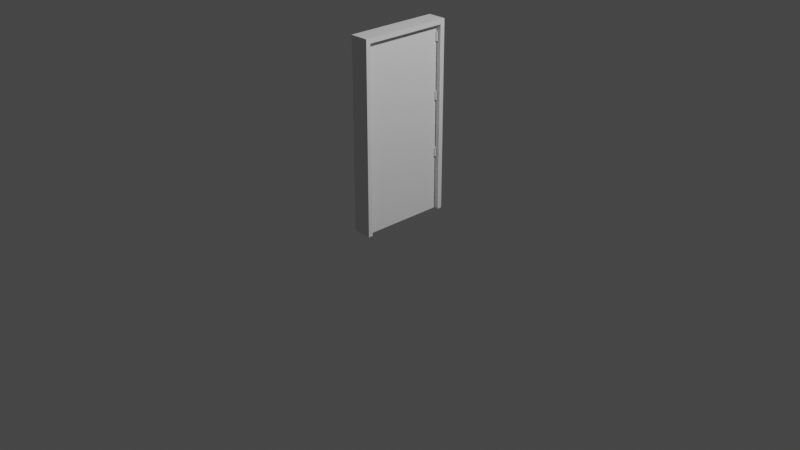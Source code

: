 # Source: 2x2x0.2xHinged_Door.blend  (saved by Blender 2.83.19; exported with 4.5.12 LTS)
import bpy
from mathutils import Matrix  # noqa: F401  (used for matrix-valued properties, if any)

bpy.ops.wm.read_factory_settings(use_empty=True)
scene = bpy.context.scene
scene.name = 'Scene'

# ---- collections
col_collection = bpy.data.collections.new('Collection'); scene.collection.children.link(col_collection)

# ---- materials (node trees are filled in below, after node groups)
mat_material = bpy.data.materials.new('Material')
mat_material.alpha_threshold = 0.0
mat_material.use_transparent_shadow = False
mat_material.line_color = (0.0, 0.0, 0.0, 1.0)

# ---- material node trees
mat_material.use_nodes = True; mat_material.node_tree.nodes.clear()
_N = mat_material.node_tree.nodes; _L = mat_material.node_tree.links
n0 = _N.new('ShaderNodeOutputMaterial'); n0.name = 'Material Output'; n0.location = (300, 300)
n1 = _N.new('ShaderNodeBsdfPrincipled'); n1.name = 'Principled BSDF'; n1.location = (10, 300)
n1.distribution = 'GGX'
n1.subsurface_method = 'BURLEY'
n1.inputs[2].default_value = 0.4
n1.inputs[3].default_value = 1.45
n1.inputs[27].default_value = (0.0, 0.0, 0.0, 1.0)
n1.inputs[28].default_value = 1.0
_L.new(n1.outputs[0], n0.inputs[0])
n0.is_active_output = True

# ---- world
world_world = bpy.data.worlds.new('World'); scene.world = world_world
world_world.use_nodes = True; world_world.node_tree.nodes.clear()
_N = world_world.node_tree.nodes; _L = world_world.node_tree.links
n0 = _N.new('ShaderNodeOutputWorld'); n0.name = 'World Output'; n0.location = (300, 300)
n1 = _N.new('ShaderNodeBackground'); n1.name = 'Background'; n1.location = (10, 300)
n1.inputs[0].default_value = (0.05088, 0.05088, 0.05088, 1.0)
_L.new(n1.outputs[0], n0.inputs[0])
n0.is_active_output = True
world_world.color = (0.05088, 0.05088, 0.05088)
world_world.use_sun_shadow = False
world_world.sun_shadow_jitter_overblur = 0.0

# ---- cameras
cam_camera = bpy.data.cameras.new('Camera')
cam_camera.clip_end = 100.0
cam_camera.ortho_scale = 7.314

# ---- lights
light_light = bpy.data.lights.new('Light', 'POINT')
light_light.transmission_factor = 0.0
light_light.energy = 1000.0
light_light.shadow_soft_size = 0.1
light_light.shadow_maximum_resolution = 0.006
light_light.use_absolute_resolution = True

# ---- meshes
me_cube = bpy.data.meshes.new('Cube')
me_cube.from_pydata([(0.1, 0.5, 1.0), (0.1, 0.5, -1.0), (0.1, -0.5, 1.0), (0.1, -0.5, -1.0), (-0.1, 0.5, 1.0), (-0.1, 0.5, -1.0), (-0.1, -0.5, 1.0), (-0.1, -0.5, -1.0), (-0.1, 0.45, -1.0), (0.1, 0.45, 1.0), (-0.1, 0.45, 1.0), (0.1, 0.45, -1.0), (-0.1, -0.4525, -1.0), (0.1, -0.4525, 1.0), (-0.1, -0.4525, 1.0), (0.1, -0.4525, -1.0), (0.1, 0.5, 0.95), (-0.1, -0.5, 0.95), (0.1, -0.5, 0.95), (-0.1, 0.5, 0.95), (0.1, 0.45, 0.95), (-0.1, 0.45, 0.95), (-0.1, -0.4525, 0.95), (0.1, -0.4525, 0.95), (-0.1, -0.4525, -1.0), (-0.1, 0.45, -1.0), (-0.1, 0.45, 0.95), (-0.1, -0.4525, 0.95)], [], [(13, 14, 6, 2), (18, 2, 6, 17), (21, 10, 4, 19), (12, 15, 3, 7), (23, 13, 2, 18), (19, 4, 0, 16), (16, 0, 9, 20), (5, 1, 11, 8), (22, 14, 10, 21), (0, 4, 10, 9), (17, 6, 14, 22), (20, 9, 13, 23), (9, 10, 14, 13), (7, 17, 22, 12), (1, 16, 20, 11), (5, 19, 16, 1), (15, 23, 18, 3), (8, 21, 19, 5), (3, 18, 17, 7), (11, 20, 26, 25), (23, 15, 24, 27), (20, 23, 27, 26)])
_uv = me_cube.uv_layers.new(name='UVMap')
_uv.uv.foreach_set('vector', [0.625, 0.7381, 0.875, 0.7381, 0.875, 0.75, 0.625, 0.75, 0.6187, 0.75, 0.625, 0.75, 0.625, 1.0, 0.6187, 1.0, 0.6187, 0.2375, 0.625, 0.2375, 0.625, 0.25, 0.6187, 0.25, 0.125, 0.7381, 0.375, 0.7381, 0.375, 0.75, 0.125, 0.75, 0.6187, 0.7381, 0.625, 0.7381, 0.625, 0.75, 0.6187, 0.75, 0.6187, 0.25, 0.625, 0.25, 0.625, 0.5, 0.6187, 0.5, 0.6187, 0.5, 0.625, 0.5, 0.625, 0.5125, 0.6187, 0.5125, 0.125, 0.5, 0.375, 0.5, 0.375, 0.5125, 0.125, 0.5125, 0.6187, 0.01188, 0.625, 0.01188, 0.625, 0.2375, 0.6187, 0.2375, 0.625, 0.5, 0.875, 0.5, 0.875, 0.5125, 0.625, 0.5125, 0.6187, 0.0, 0.625, 0.0, 0.625, 0.01188, 0.6187, 0.01188, 0.6187, 0.5125, 0.625, 0.5125, 0.625, 0.7381, 0.6187, 0.7381, 0.625, 0.5125, 0.875, 0.5125, 0.875, 0.7381, 0.625, 0.7381, 0.375, 0.0, 0.6187, 0.0, 0.6187, 0.01188, 0.375, 0.01188, 0.375, 0.5, 0.6187, 0.5, 0.6187, 0.5125, 0.375, 0.5125, 0.375, 0.25, 0.6187, 0.25, 0.6187, 0.5, 0.375, 0.5, 0.375, 0.7381, 0.6187, 0.7381, 0.6187, 0.75, 0.375, 0.75, 0.375, 0.2375, 0.6187, 0.2375, 0.6187, 0.25, 0.375, 0.25, 0.375, 0.75, 0.6187, 0.75, 0.6187, 1.0, 0.375, 1.0, 0.375, 0.5125, 0.6187, 0.5125, 0.6187, 0.5125, 0.375, 0.5125, 0.6187, 0.7381, 0.375, 0.7381, 0.375, 0.7381, 0.6187, 0.7381, 0.6187, 0.5125, 0.6187, 0.7381, 0.6187, 0.7381, 0.6187, 0.5125])
me_cube.materials.append(mat_material)
me_cube.use_remesh_preserve_volume = False
me_cube.use_remesh_preserve_attributes = False
me_cube.use_mirror_vertex_groups = False
me_cube.update()
me_cube_001 = bpy.data.meshes.new('Cube.001')
me_cube_001.from_pydata([(-0.05, -0.45, -1.0), (-0.05, -0.45, 0.95), (-0.05, 0.45, -1.0), (-0.05, 0.45, 0.95), (0.05, -0.45, -1.0), (0.05, -0.45, 0.95), (0.05, 0.45, -1.0), (0.05, 0.45, 0.95)], [], [(0, 1, 3, 2), (2, 3, 7, 6), (6, 7, 5, 4), (4, 5, 1, 0), (2, 6, 4, 0), (7, 3, 1, 5)])
_uv = me_cube_001.uv_layers.new(name='UVMap')
_uv.uv.foreach_set('vector', [0.375, 0.0, 0.625, 0.0, 0.625, 0.25, 0.375, 0.25, 0.375, 0.25, 0.625, 0.25, 0.625, 0.5, 0.375, 0.5, 0.375, 0.5, 0.625, 0.5, 0.625, 0.75, 0.375, 0.75, 0.375, 0.75, 0.625, 0.75, 0.625, 1.0, 0.375, 1.0, 0.125, 0.5, 0.375, 0.5, 0.375, 0.75, 0.125, 0.75, 0.625, 0.5, 0.875, 0.5, 0.875, 0.75, 0.625, 0.75])
me_cube_001.use_remesh_fix_poles = True
me_cube_001.use_remesh_preserve_attributes = False
me_cube_001.use_mirror_vertex_groups = False
me_cube_001.update()
me_cylinder = bpy.data.meshes.new('Cylinder')
me_cylinder.from_pydata([(0.0, 1.0, -1.0), (0.0, 1.0, 3.5), (0.1951, 0.9808, -1.0), (0.1951, 0.9808, 3.5), (0.3827, 0.9239, -1.0), (0.3827, 0.9239, 3.5), (0.5556, 0.8315, -1.0), (0.5556, 0.8315, 3.5), (0.7071, 0.7071, -1.0), (0.7071, 0.7071, 3.5), (0.8315, 0.5556, -1.0), (0.8315, 0.5556, 3.5), (0.9239, 0.3827, -1.0), (0.9239, 0.3827, 3.5), (0.9808, 0.1951, -1.0), (0.9808, 0.1951, 3.5), (1.0, 7.55e-08, -1.0), (1.0, 7.55e-08, 3.5), (0.9808, -0.1951, -1.0), (0.9808, -0.1951, 3.5), (0.9239, -0.3827, -1.0), (0.9239, -0.3827, 3.5), (0.8315, -0.5556, -1.0), (0.8315, -0.5556, 3.5), (0.7071, -0.7071, -1.0), (0.7071, -0.7071, 3.5), (0.5556, -0.8315, -1.0), (0.5556, -0.8315, 3.5), (0.3827, -0.9239, -1.0), (0.3827, -0.9239, 3.5), (0.1951, -0.9808, -1.0), (0.1951, -0.9808, 3.5), (-3.258e-07, -1.0, -1.0), (-3.258e-07, -1.0, 3.5), (-0.1951, -0.9808, -1.0), (-0.1951, -0.9808, 3.5), (-0.3827, -0.9239, -1.0), (-0.3827, -0.9239, 3.5), (-0.5556, -0.8315, -1.0), (-0.5556, -0.8315, 3.5), (-0.7071, -0.7071, -1.0), (-0.7071, -0.7071, 3.5), (-0.8315, -0.5556, -1.0), (-0.8315, -0.5556, 3.5), (-0.9239, -0.3827, -1.0), (-0.9239, -0.3827, 3.5), (-0.9808, -0.1951, -1.0), (-0.9808, -0.1951, 3.5), (-1.0, 9.656e-07, -1.0), (-1.0, 9.656e-07, 3.5), (-0.9808, 0.1951, -1.0), (-0.9808, 0.1951, 3.5), (-0.9239, 0.3827, -1.0), (-0.9239, 0.3827, 3.5), (-0.8315, 0.5556, -1.0), (-0.8315, 0.5556, 3.5), (-0.7071, 0.7071, -1.0), (-0.7071, 0.7071, 3.5), (-0.5556, 0.8315, -1.0), (-0.5556, 0.8315, 3.5), (-0.3827, 0.9239, -1.0), (-0.3827, 0.9239, 3.5), (-0.1951, 0.9808, -1.0), (-0.1951, 0.9808, 3.5)], [], [(0, 1, 3, 2), (2, 3, 5, 4), (4, 5, 7, 6), (6, 7, 9, 8), (8, 9, 11, 10), (10, 11, 13, 12), (12, 13, 15, 14), (14, 15, 17, 16), (16, 17, 19, 18), (18, 19, 21, 20), (20, 21, 23, 22), (22, 23, 25, 24), (24, 25, 27, 26), (26, 27, 29, 28), (28, 29, 31, 30), (30, 31, 33, 32), (32, 33, 35, 34), (34, 35, 37, 36), (36, 37, 39, 38), (38, 39, 41, 40), (40, 41, 43, 42), (42, 43, 45, 44), (44, 45, 47, 46), (46, 47, 49, 48), (48, 49, 51, 50), (50, 51, 53, 52), (52, 53, 55, 54), (54, 55, 57, 56), (56, 57, 59, 58), (58, 59, 61, 60), (3, 1, 63, 61, 59, 57, 55, 53, 51, 49, 47, 45, 43, 41, 39, 37, 35, 33, 31, 29, 27, 25, 23, 21, 19, 17, 15, 13, 11, 9, 7, 5), (60, 61, 63, 62), (62, 63, 1, 0), (0, 2, 4, 6, 8, 10, 12, 14, 16, 18, 20, 22, 24, 26, 28, 30, 32, 34, 36, 38, 40, 42, 44, 46, 48, 50, 52, 54, 56, 58, 60, 62)])
_uv = me_cylinder.uv_layers.new(name='UVMap')
_uv.uv.foreach_set('vector', [1.0, 0.5, 1.0, 1.0, 0.9688, 1.0, 0.9688, 0.5, 0.9688, 0.5, 0.9688, 1.0, 0.9375, 1.0, 0.9375, 0.5, 0.9375, 0.5, 0.9375, 1.0, 0.9062, 1.0, 0.9062, 0.5, 0.9062, 0.5, 0.9062, 1.0, 0.875, 1.0, 0.875, 0.5, 0.875, 0.5, 0.875, 1.0, 0.8438, 1.0, 0.8438, 0.5, 0.8438, 0.5, 0.8438, 1.0, 0.8125, 1.0, 0.8125, 0.5, 0.8125, 0.5, 0.8125, 1.0, 0.7812, 1.0, 0.7812, 0.5, 0.7812, 0.5, 0.7812, 1.0, 0.75, 1.0, 0.75, 0.5, 0.75, 0.5, 0.75, 1.0, 0.7188, 1.0, 0.7188, 0.5, 0.7188, 0.5, 0.7188, 1.0, 0.6875, 1.0, 0.6875, 0.5, 0.6875, 0.5, 0.6875, 1.0, 0.6562, 1.0, 0.6562, 0.5, 0.6562, 0.5, 0.6562, 1.0, 0.625, 1.0, 0.625, 0.5, 0.625, 0.5, 0.625, 1.0, 0.5938, 1.0, 0.5938, 0.5, 0.5938, 0.5, 0.5938, 1.0, 0.5625, 1.0, 0.5625, 0.5, 0.5625, 0.5, 0.5625, 1.0, 0.5312, 1.0, 0.5312, 0.5, 0.5312, 0.5, 0.5312, 1.0, 0.5, 1.0, 0.5, 0.5, 0.5, 0.5, 0.5, 1.0, 0.4688, 1.0, 0.4688, 0.5, 0.4688, 0.5, 0.4688, 1.0, 0.4375, 1.0, 0.4375, 0.5, 0.4375, 0.5, 0.4375, 1.0, 0.4062, 1.0, 0.4062, 0.5, 0.4062, 0.5, 0.4062, 1.0, 0.375, 1.0, 0.375, 0.5, 0.375, 0.5, 0.375, 1.0, 0.3438, 1.0, 0.3438, 0.5, 0.3438, 0.5, 0.3438, 1.0, 0.3125, 1.0, 0.3125, 0.5, 0.3125, 0.5, 0.3125, 1.0, 0.2812, 1.0, 0.2812, 0.5, 0.2812, 0.5, 0.2812, 1.0, 0.25, 1.0, 0.25, 0.5, 0.25, 0.5, 0.25, 1.0, 0.2188, 1.0, 0.2188, 0.5, 0.2188, 0.5, 0.2188, 1.0, 0.1875, 1.0, 0.1875, 0.5, 0.1875, 0.5, 0.1875, 1.0, 0.1562, 1.0, 0.1562, 0.5, 0.1562, 0.5, 0.1562, 1.0, 0.125, 1.0, 0.125, 0.5, 0.125, 0.5, 0.125, 1.0, 0.09375, 1.0, 0.09375, 0.5, 0.09375, 0.5, 0.09375, 1.0, 0.0625, 1.0, 0.0625, 0.5, 0.2968, 0.4854, 0.25, 0.49, 0.2032, 0.4854, 0.1582, 0.4717, 0.1167, 0.4496, 0.08029, 0.4197, 0.05045, 0.3833, 0.02827, 0.3418, 0.01461, 0.2968, 0.01, 0.25, 0.01461, 0.2032, 0.02827, 0.1582, 0.05045, 0.1167, 0.08029, 0.08029, 0.1167, 0.05045, 0.1582, 0.02827, 0.2032, 0.01461, 0.25, 0.01, 0.2968, 0.01461, 0.3418, 0.02827, 0.3833, 0.05045, 0.4197, 0.08029, 0.4496, 0.1167, 0.4717, 0.1582, 0.4854, 0.2032, 0.49, 0.25, 0.4854, 0.2968, 0.4717, 0.3418, 0.4496, 0.3833, 0.4197, 0.4197, 0.3833, 0.4496, 0.3418, 0.4717, 0.0625, 0.5, 0.0625, 1.0, 0.03125, 1.0, 0.03125, 0.5, 0.03125, 0.5, 0.03125, 1.0, 0.0, 1.0, 0.0, 0.5, 0.75, 0.49, 0.7968, 0.4854, 0.8418, 0.4717, 0.8833, 0.4496, 0.9197, 0.4197, 0.9496, 0.3833, 0.9717, 0.3418, 0.9854, 0.2968, 0.99, 0.25, 0.9854, 0.2032, 0.9717, 0.1582, 0.9496, 0.1167, 0.9197, 0.08029, 0.8833, 0.05045, 0.8418, 0.02827, 0.7968, 0.01461, 0.75, 0.01, 0.7032, 0.01461, 0.6582, 0.02827, 0.6167, 0.05045, 0.5803, 0.08029, 0.5504, 0.1167, 0.5283, 0.1582, 0.5146, 0.2032, 0.51, 0.25, 0.5146, 0.2968, 0.5283, 0.3418, 0.5504, 0.3833, 0.5803, 0.4197, 0.6167, 0.4496, 0.6582, 0.4717, 0.7032, 0.4854])
me_cylinder.use_remesh_fix_poles = True
me_cylinder.use_remesh_preserve_attributes = False
me_cylinder.use_mirror_vertex_groups = False
me_cylinder.update()
me_cylinder_001 = bpy.data.meshes.new('Cylinder.001')
me_cylinder_001.from_pydata([(0.0, 1.0, -1.0), (0.0, 1.0, 3.5), (0.1951, 0.9808, -1.0), (0.1951, 0.9808, 3.5), (0.3827, 0.9239, -1.0), (0.3827, 0.9239, 3.5), (0.5556, 0.8315, -1.0), (0.5556, 0.8315, 3.5), (0.7071, 0.7071, -1.0), (0.7071, 0.7071, 3.5), (0.8315, 0.5556, -1.0), (0.8315, 0.5556, 3.5), (0.9239, 0.3827, -1.0), (0.9239, 0.3827, 3.5), (0.9808, 0.1951, -1.0), (0.9808, 0.1951, 3.5), (1.0, 7.55e-08, -1.0), (1.0, 7.55e-08, 3.5), (0.9808, -0.1951, -1.0), (0.9808, -0.1951, 3.5), (0.9239, -0.3827, -1.0), (0.9239, -0.3827, 3.5), (0.8315, -0.5556, -1.0), (0.8315, -0.5556, 3.5), (0.7071, -0.7071, -1.0), (0.7071, -0.7071, 3.5), (0.5556, -0.8315, -1.0), (0.5556, -0.8315, 3.5), (0.3827, -0.9239, -1.0), (0.3827, -0.9239, 3.5), (0.1951, -0.9808, -1.0), (0.1951, -0.9808, 3.5), (-3.258e-07, -1.0, -1.0), (-3.258e-07, -1.0, 3.5), (-0.1951, -0.9808, -1.0), (-0.1951, -0.9808, 3.5), (-0.3827, -0.9239, -1.0), (-0.3827, -0.9239, 3.5), (-0.5556, -0.8315, -1.0), (-0.5556, -0.8315, 3.5), (-0.7071, -0.7071, -1.0), (-0.7071, -0.7071, 3.5), (-0.8315, -0.5556, -1.0), (-0.8315, -0.5556, 3.5), (-0.9239, -0.3827, -1.0), (-0.9239, -0.3827, 3.5), (-0.9808, -0.1951, -1.0), (-0.9808, -0.1951, 3.5), (-1.0, 9.656e-07, -1.0), (-1.0, 9.656e-07, 3.5), (-0.9808, 0.1951, -1.0), (-0.9808, 0.1951, 3.5), (-0.9239, 0.3827, -1.0), (-0.9239, 0.3827, 3.5), (-0.8315, 0.5556, -1.0), (-0.8315, 0.5556, 3.5), (-0.7071, 0.7071, -1.0), (-0.7071, 0.7071, 3.5), (-0.5556, 0.8315, -1.0), (-0.5556, 0.8315, 3.5), (-0.3827, 0.9239, -1.0), (-0.3827, 0.9239, 3.5), (-0.1951, 0.9808, -1.0), (-0.1951, 0.9808, 3.5)], [], [(0, 1, 3, 2), (2, 3, 5, 4), (4, 5, 7, 6), (6, 7, 9, 8), (8, 9, 11, 10), (10, 11, 13, 12), (12, 13, 15, 14), (14, 15, 17, 16), (16, 17, 19, 18), (18, 19, 21, 20), (20, 21, 23, 22), (22, 23, 25, 24), (24, 25, 27, 26), (26, 27, 29, 28), (28, 29, 31, 30), (30, 31, 33, 32), (32, 33, 35, 34), (34, 35, 37, 36), (36, 37, 39, 38), (38, 39, 41, 40), (40, 41, 43, 42), (42, 43, 45, 44), (44, 45, 47, 46), (46, 47, 49, 48), (48, 49, 51, 50), (50, 51, 53, 52), (52, 53, 55, 54), (54, 55, 57, 56), (56, 57, 59, 58), (58, 59, 61, 60), (3, 1, 63, 61, 59, 57, 55, 53, 51, 49, 47, 45, 43, 41, 39, 37, 35, 33, 31, 29, 27, 25, 23, 21, 19, 17, 15, 13, 11, 9, 7, 5), (60, 61, 63, 62), (62, 63, 1, 0), (0, 2, 4, 6, 8, 10, 12, 14, 16, 18, 20, 22, 24, 26, 28, 30, 32, 34, 36, 38, 40, 42, 44, 46, 48, 50, 52, 54, 56, 58, 60, 62)])
_uv = me_cylinder_001.uv_layers.new(name='UVMap')
_uv.uv.foreach_set('vector', [1.0, 0.5, 1.0, 1.0, 0.9688, 1.0, 0.9688, 0.5, 0.9688, 0.5, 0.9688, 1.0, 0.9375, 1.0, 0.9375, 0.5, 0.9375, 0.5, 0.9375, 1.0, 0.9062, 1.0, 0.9062, 0.5, 0.9062, 0.5, 0.9062, 1.0, 0.875, 1.0, 0.875, 0.5, 0.875, 0.5, 0.875, 1.0, 0.8438, 1.0, 0.8438, 0.5, 0.8438, 0.5, 0.8438, 1.0, 0.8125, 1.0, 0.8125, 0.5, 0.8125, 0.5, 0.8125, 1.0, 0.7812, 1.0, 0.7812, 0.5, 0.7812, 0.5, 0.7812, 1.0, 0.75, 1.0, 0.75, 0.5, 0.75, 0.5, 0.75, 1.0, 0.7188, 1.0, 0.7188, 0.5, 0.7188, 0.5, 0.7188, 1.0, 0.6875, 1.0, 0.6875, 0.5, 0.6875, 0.5, 0.6875, 1.0, 0.6562, 1.0, 0.6562, 0.5, 0.6562, 0.5, 0.6562, 1.0, 0.625, 1.0, 0.625, 0.5, 0.625, 0.5, 0.625, 1.0, 0.5938, 1.0, 0.5938, 0.5, 0.5938, 0.5, 0.5938, 1.0, 0.5625, 1.0, 0.5625, 0.5, 0.5625, 0.5, 0.5625, 1.0, 0.5312, 1.0, 0.5312, 0.5, 0.5312, 0.5, 0.5312, 1.0, 0.5, 1.0, 0.5, 0.5, 0.5, 0.5, 0.5, 1.0, 0.4688, 1.0, 0.4688, 0.5, 0.4688, 0.5, 0.4688, 1.0, 0.4375, 1.0, 0.4375, 0.5, 0.4375, 0.5, 0.4375, 1.0, 0.4062, 1.0, 0.4062, 0.5, 0.4062, 0.5, 0.4062, 1.0, 0.375, 1.0, 0.375, 0.5, 0.375, 0.5, 0.375, 1.0, 0.3438, 1.0, 0.3438, 0.5, 0.3438, 0.5, 0.3438, 1.0, 0.3125, 1.0, 0.3125, 0.5, 0.3125, 0.5, 0.3125, 1.0, 0.2812, 1.0, 0.2812, 0.5, 0.2812, 0.5, 0.2812, 1.0, 0.25, 1.0, 0.25, 0.5, 0.25, 0.5, 0.25, 1.0, 0.2188, 1.0, 0.2188, 0.5, 0.2188, 0.5, 0.2188, 1.0, 0.1875, 1.0, 0.1875, 0.5, 0.1875, 0.5, 0.1875, 1.0, 0.1562, 1.0, 0.1562, 0.5, 0.1562, 0.5, 0.1562, 1.0, 0.125, 1.0, 0.125, 0.5, 0.125, 0.5, 0.125, 1.0, 0.09375, 1.0, 0.09375, 0.5, 0.09375, 0.5, 0.09375, 1.0, 0.0625, 1.0, 0.0625, 0.5, 0.2968, 0.4854, 0.25, 0.49, 0.2032, 0.4854, 0.1582, 0.4717, 0.1167, 0.4496, 0.08029, 0.4197, 0.05045, 0.3833, 0.02827, 0.3418, 0.01461, 0.2968, 0.01, 0.25, 0.01461, 0.2032, 0.02827, 0.1582, 0.05045, 0.1167, 0.08029, 0.08029, 0.1167, 0.05045, 0.1582, 0.02827, 0.2032, 0.01461, 0.25, 0.01, 0.2968, 0.01461, 0.3418, 0.02827, 0.3833, 0.05045, 0.4197, 0.08029, 0.4496, 0.1167, 0.4717, 0.1582, 0.4854, 0.2032, 0.49, 0.25, 0.4854, 0.2968, 0.4717, 0.3418, 0.4496, 0.3833, 0.4197, 0.4197, 0.3833, 0.4496, 0.3418, 0.4717, 0.0625, 0.5, 0.0625, 1.0, 0.03125, 1.0, 0.03125, 0.5, 0.03125, 0.5, 0.03125, 1.0, 0.0, 1.0, 0.0, 0.5, 0.75, 0.49, 0.7968, 0.4854, 0.8418, 0.4717, 0.8833, 0.4496, 0.9197, 0.4197, 0.9496, 0.3833, 0.9717, 0.3418, 0.9854, 0.2968, 0.99, 0.25, 0.9854, 0.2032, 0.9717, 0.1582, 0.9496, 0.1167, 0.9197, 0.08029, 0.8833, 0.05045, 0.8418, 0.02827, 0.7968, 0.01461, 0.75, 0.01, 0.7032, 0.01461, 0.6582, 0.02827, 0.6167, 0.05045, 0.5803, 0.08029, 0.5504, 0.1167, 0.5283, 0.1582, 0.5146, 0.2032, 0.51, 0.25, 0.5146, 0.2968, 0.5283, 0.3418, 0.5504, 0.3833, 0.5803, 0.4197, 0.6167, 0.4496, 0.6582, 0.4717, 0.7032, 0.4854])
me_cylinder_001.use_remesh_fix_poles = True
me_cylinder_001.use_remesh_preserve_attributes = False
me_cylinder_001.use_mirror_vertex_groups = False
me_cylinder_001.update()
me_cylinder_002 = bpy.data.meshes.new('Cylinder.002')
me_cylinder_002.from_pydata([(0.0, 1.0, -1.0), (0.0, 1.0, 3.5), (0.1951, 0.9808, -1.0), (0.1951, 0.9808, 3.5), (0.3827, 0.9239, -1.0), (0.3827, 0.9239, 3.5), (0.5556, 0.8315, -1.0), (0.5556, 0.8315, 3.5), (0.7071, 0.7071, -1.0), (0.7071, 0.7071, 3.5), (0.8315, 0.5556, -1.0), (0.8315, 0.5556, 3.5), (0.9239, 0.3827, -1.0), (0.9239, 0.3827, 3.5), (0.9808, 0.1951, -1.0), (0.9808, 0.1951, 3.5), (1.0, 7.55e-08, -1.0), (1.0, 7.55e-08, 3.5), (0.9808, -0.1951, -1.0), (0.9808, -0.1951, 3.5), (0.9239, -0.3827, -1.0), (0.9239, -0.3827, 3.5), (0.8315, -0.5556, -1.0), (0.8315, -0.5556, 3.5), (0.7071, -0.7071, -1.0), (0.7071, -0.7071, 3.5), (0.5556, -0.8315, -1.0), (0.5556, -0.8315, 3.5), (0.3827, -0.9239, -1.0), (0.3827, -0.9239, 3.5), (0.1951, -0.9808, -1.0), (0.1951, -0.9808, 3.5), (-3.258e-07, -1.0, -1.0), (-3.258e-07, -1.0, 3.5), (-0.1951, -0.9808, -1.0), (-0.1951, -0.9808, 3.5), (-0.3827, -0.9239, -1.0), (-0.3827, -0.9239, 3.5), (-0.5556, -0.8315, -1.0), (-0.5556, -0.8315, 3.5), (-0.7071, -0.7071, -1.0), (-0.7071, -0.7071, 3.5), (-0.8315, -0.5556, -1.0), (-0.8315, -0.5556, 3.5), (-0.9239, -0.3827, -1.0), (-0.9239, -0.3827, 3.5), (-0.9808, -0.1951, -1.0), (-0.9808, -0.1951, 3.5), (-1.0, 9.656e-07, -1.0), (-1.0, 9.656e-07, 3.5), (-0.9808, 0.1951, -1.0), (-0.9808, 0.1951, 3.5), (-0.9239, 0.3827, -1.0), (-0.9239, 0.3827, 3.5), (-0.8315, 0.5556, -1.0), (-0.8315, 0.5556, 3.5), (-0.7071, 0.7071, -1.0), (-0.7071, 0.7071, 3.5), (-0.5556, 0.8315, -1.0), (-0.5556, 0.8315, 3.5), (-0.3827, 0.9239, -1.0), (-0.3827, 0.9239, 3.5), (-0.1951, 0.9808, -1.0), (-0.1951, 0.9808, 3.5)], [], [(0, 1, 3, 2), (2, 3, 5, 4), (4, 5, 7, 6), (6, 7, 9, 8), (8, 9, 11, 10), (10, 11, 13, 12), (12, 13, 15, 14), (14, 15, 17, 16), (16, 17, 19, 18), (18, 19, 21, 20), (20, 21, 23, 22), (22, 23, 25, 24), (24, 25, 27, 26), (26, 27, 29, 28), (28, 29, 31, 30), (30, 31, 33, 32), (32, 33, 35, 34), (34, 35, 37, 36), (36, 37, 39, 38), (38, 39, 41, 40), (40, 41, 43, 42), (42, 43, 45, 44), (44, 45, 47, 46), (46, 47, 49, 48), (48, 49, 51, 50), (50, 51, 53, 52), (52, 53, 55, 54), (54, 55, 57, 56), (56, 57, 59, 58), (58, 59, 61, 60), (3, 1, 63, 61, 59, 57, 55, 53, 51, 49, 47, 45, 43, 41, 39, 37, 35, 33, 31, 29, 27, 25, 23, 21, 19, 17, 15, 13, 11, 9, 7, 5), (60, 61, 63, 62), (62, 63, 1, 0), (0, 2, 4, 6, 8, 10, 12, 14, 16, 18, 20, 22, 24, 26, 28, 30, 32, 34, 36, 38, 40, 42, 44, 46, 48, 50, 52, 54, 56, 58, 60, 62)])
_uv = me_cylinder_002.uv_layers.new(name='UVMap')
_uv.uv.foreach_set('vector', [1.0, 0.5, 1.0, 1.0, 0.9688, 1.0, 0.9688, 0.5, 0.9688, 0.5, 0.9688, 1.0, 0.9375, 1.0, 0.9375, 0.5, 0.9375, 0.5, 0.9375, 1.0, 0.9062, 1.0, 0.9062, 0.5, 0.9062, 0.5, 0.9062, 1.0, 0.875, 1.0, 0.875, 0.5, 0.875, 0.5, 0.875, 1.0, 0.8438, 1.0, 0.8438, 0.5, 0.8438, 0.5, 0.8438, 1.0, 0.8125, 1.0, 0.8125, 0.5, 0.8125, 0.5, 0.8125, 1.0, 0.7812, 1.0, 0.7812, 0.5, 0.7812, 0.5, 0.7812, 1.0, 0.75, 1.0, 0.75, 0.5, 0.75, 0.5, 0.75, 1.0, 0.7188, 1.0, 0.7188, 0.5, 0.7188, 0.5, 0.7188, 1.0, 0.6875, 1.0, 0.6875, 0.5, 0.6875, 0.5, 0.6875, 1.0, 0.6562, 1.0, 0.6562, 0.5, 0.6562, 0.5, 0.6562, 1.0, 0.625, 1.0, 0.625, 0.5, 0.625, 0.5, 0.625, 1.0, 0.5938, 1.0, 0.5938, 0.5, 0.5938, 0.5, 0.5938, 1.0, 0.5625, 1.0, 0.5625, 0.5, 0.5625, 0.5, 0.5625, 1.0, 0.5312, 1.0, 0.5312, 0.5, 0.5312, 0.5, 0.5312, 1.0, 0.5, 1.0, 0.5, 0.5, 0.5, 0.5, 0.5, 1.0, 0.4688, 1.0, 0.4688, 0.5, 0.4688, 0.5, 0.4688, 1.0, 0.4375, 1.0, 0.4375, 0.5, 0.4375, 0.5, 0.4375, 1.0, 0.4062, 1.0, 0.4062, 0.5, 0.4062, 0.5, 0.4062, 1.0, 0.375, 1.0, 0.375, 0.5, 0.375, 0.5, 0.375, 1.0, 0.3438, 1.0, 0.3438, 0.5, 0.3438, 0.5, 0.3438, 1.0, 0.3125, 1.0, 0.3125, 0.5, 0.3125, 0.5, 0.3125, 1.0, 0.2812, 1.0, 0.2812, 0.5, 0.2812, 0.5, 0.2812, 1.0, 0.25, 1.0, 0.25, 0.5, 0.25, 0.5, 0.25, 1.0, 0.2188, 1.0, 0.2188, 0.5, 0.2188, 0.5, 0.2188, 1.0, 0.1875, 1.0, 0.1875, 0.5, 0.1875, 0.5, 0.1875, 1.0, 0.1562, 1.0, 0.1562, 0.5, 0.1562, 0.5, 0.1562, 1.0, 0.125, 1.0, 0.125, 0.5, 0.125, 0.5, 0.125, 1.0, 0.09375, 1.0, 0.09375, 0.5, 0.09375, 0.5, 0.09375, 1.0, 0.0625, 1.0, 0.0625, 0.5, 0.2968, 0.4854, 0.25, 0.49, 0.2032, 0.4854, 0.1582, 0.4717, 0.1167, 0.4496, 0.08029, 0.4197, 0.05045, 0.3833, 0.02827, 0.3418, 0.01461, 0.2968, 0.01, 0.25, 0.01461, 0.2032, 0.02827, 0.1582, 0.05045, 0.1167, 0.08029, 0.08029, 0.1167, 0.05045, 0.1582, 0.02827, 0.2032, 0.01461, 0.25, 0.01, 0.2968, 0.01461, 0.3418, 0.02827, 0.3833, 0.05045, 0.4197, 0.08029, 0.4496, 0.1167, 0.4717, 0.1582, 0.4854, 0.2032, 0.49, 0.25, 0.4854, 0.2968, 0.4717, 0.3418, 0.4496, 0.3833, 0.4197, 0.4197, 0.3833, 0.4496, 0.3418, 0.4717, 0.0625, 0.5, 0.0625, 1.0, 0.03125, 1.0, 0.03125, 0.5, 0.03125, 0.5, 0.03125, 1.0, 0.0, 1.0, 0.0, 0.5, 0.75, 0.49, 0.7968, 0.4854, 0.8418, 0.4717, 0.8833, 0.4496, 0.9197, 0.4197, 0.9496, 0.3833, 0.9717, 0.3418, 0.9854, 0.2968, 0.99, 0.25, 0.9854, 0.2032, 0.9717, 0.1582, 0.9496, 0.1167, 0.9197, 0.08029, 0.8833, 0.05045, 0.8418, 0.02827, 0.7968, 0.01461, 0.75, 0.01, 0.7032, 0.01461, 0.6582, 0.02827, 0.6167, 0.05045, 0.5803, 0.08029, 0.5504, 0.1167, 0.5283, 0.1582, 0.5146, 0.2032, 0.51, 0.25, 0.5146, 0.2968, 0.5283, 0.3418, 0.5504, 0.3833, 0.5803, 0.4197, 0.6167, 0.4496, 0.6582, 0.4717, 0.7032, 0.4854])
me_cylinder_002.use_remesh_fix_poles = True
me_cylinder_002.use_remesh_preserve_attributes = False
me_cylinder_002.use_mirror_vertex_groups = False
me_cylinder_002.update()

# ---- objects
ob_cube = bpy.data.objects.new('Cube', me_cube)
ob_light = bpy.data.objects.new('Light', light_light)
ob_camera = bpy.data.objects.new('Camera', cam_camera)
ob_cube_001 = bpy.data.objects.new('Cube.001', me_cube_001)
ob_cylinder = bpy.data.objects.new('Cylinder', me_cylinder)
ob_cylinder_001 = bpy.data.objects.new('Cylinder.001', me_cylinder_001)
ob_cylinder_002 = bpy.data.objects.new('Cylinder.002', me_cylinder_002)

# ---- transforms, parenting, visibility, modifiers, constraints
ob_cube.location = (0.0, 0.0, 1.0)
ob_cube.lock_rotations_4d = False
ob_cube.empty_display_type = 'ARROWS'
ob_cube.lineart.crease_threshold = 0.0
ob_light.location = (4.076, 1.005, 5.904)
ob_light.rotation_euler = (0.6503, 0.05522, 1.866)
ob_light.lock_rotations_4d = False
ob_light.empty_display_type = 'ARROWS'
ob_light.color = (0.0, 0.0, 0.0, 0.0)
ob_light.lineart.crease_threshold = 0.0
ob_camera.location = (7.359, -6.926, 4.958)
ob_camera.rotation_euler = (1.109, 0.0, 0.8149)
ob_camera.lock_rotations_4d = False
ob_camera.empty_display_type = 'ARROWS'
ob_camera.color = (0.0, 0.0, 0.0, 0.0)
ob_camera.display_type = 'WIRE'
ob_camera.lineart.crease_threshold = 0.0
ob_cube_001.location = (0.0, 0.0, 1.0)
ob_cube_001.lineart.crease_threshold = 0.0
ob_cylinder.location = (0.05, 0.45, 1.8)
ob_cylinder.scale = (0.02, 0.02, 0.02)
ob_cylinder.lineart.crease_threshold = 0.0
ob_cylinder_001.location = (0.05, 0.45, 1.2)
ob_cylinder_001.scale = (0.02, 0.02, 0.02)
ob_cylinder_001.lineart.crease_threshold = 0.0
ob_cylinder_002.location = (0.05, 0.45, 0.6)
ob_cylinder_002.scale = (0.02, 0.02, 0.02)
ob_cylinder_002.lineart.crease_threshold = 0.0

# ---- collection membership
col_collection.objects.link(ob_cube)
col_collection.objects.link(ob_light)
col_collection.objects.link(ob_camera)
col_collection.objects.link(ob_cube_001)
col_collection.objects.link(ob_cylinder)
col_collection.objects.link(ob_cylinder_001)
col_collection.objects.link(ob_cylinder_002)

# ---- scene / render settings (as saved in the file)
scene.camera = ob_camera
scene.frame_start = 1; scene.frame_end = 250; scene.frame_set(1)
scene.render.engine = 'BLENDER_EEVEE_NEXT'
scene.cycles.use_denoising = False
scene.cycles.samples = 128
scene.cycles.sampling_pattern = 'TABULATED_SOBOL'
scene.cycles.use_adaptive_sampling = False
scene.cycles.use_light_tree = False
scene.view_settings.view_transform = 'Filmic'
bpy.context.view_layer.update()
